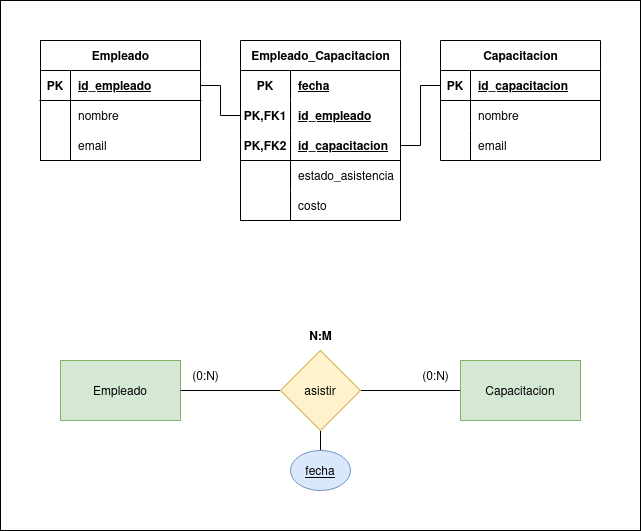

The diagram above was exported from draw.io. Its source (the exported page's mxGraphModel, read from the mxfile embedded in the PNG):
<mxGraphModel dx="1093" dy="646" grid="1" gridSize="10" guides="1" tooltips="1" connect="1" arrows="1" fold="1" page="1" pageScale="1" pageWidth="850" pageHeight="1100" math="0" shadow="0">
  <root>
    <mxCell id="0" />
    <mxCell id="1" parent="0" />
    <mxCell id="mGDh-zkGo23eZYkdyV94-58" value="" style="group" vertex="1" connectable="0" parent="1">
      <mxGeometry width="640" height="530" as="geometry" />
    </mxCell>
    <mxCell id="mGDh-zkGo23eZYkdyV94-57" value="" style="rounded=0;whiteSpace=wrap;html=1;" vertex="1" parent="mGDh-zkGo23eZYkdyV94-58">
      <mxGeometry width="640" height="530" as="geometry" />
    </mxCell>
    <mxCell id="mGDh-zkGo23eZYkdyV94-1" value="Empleado" style="rounded=0;whiteSpace=wrap;html=1;fillColor=#d5e8d4;strokeColor=#82b366;" vertex="1" parent="mGDh-zkGo23eZYkdyV94-58">
      <mxGeometry x="60" y="360" width="120" height="60" as="geometry" />
    </mxCell>
    <mxCell id="mGDh-zkGo23eZYkdyV94-4" style="edgeStyle=orthogonalEdgeStyle;rounded=0;orthogonalLoop=1;jettySize=auto;html=1;exitX=1;exitY=0.5;exitDx=0;exitDy=0;entryX=0;entryY=0.5;entryDx=0;entryDy=0;endArrow=none;startFill=0;" edge="1" parent="mGDh-zkGo23eZYkdyV94-58" source="mGDh-zkGo23eZYkdyV94-2" target="mGDh-zkGo23eZYkdyV94-3">
      <mxGeometry relative="1" as="geometry" />
    </mxCell>
    <mxCell id="mGDh-zkGo23eZYkdyV94-5" style="edgeStyle=orthogonalEdgeStyle;rounded=0;orthogonalLoop=1;jettySize=auto;html=1;exitX=0;exitY=0.5;exitDx=0;exitDy=0;entryX=1;entryY=0.5;entryDx=0;entryDy=0;endArrow=none;startFill=0;" edge="1" parent="mGDh-zkGo23eZYkdyV94-58" source="mGDh-zkGo23eZYkdyV94-2" target="mGDh-zkGo23eZYkdyV94-1">
      <mxGeometry relative="1" as="geometry" />
    </mxCell>
    <mxCell id="mGDh-zkGo23eZYkdyV94-34" style="rounded=0;orthogonalLoop=1;jettySize=auto;html=1;exitX=0.5;exitY=1;exitDx=0;exitDy=0;entryX=0.5;entryY=0;entryDx=0;entryDy=0;endArrow=none;startFill=0;" edge="1" parent="mGDh-zkGo23eZYkdyV94-58" source="mGDh-zkGo23eZYkdyV94-2" target="mGDh-zkGo23eZYkdyV94-32">
      <mxGeometry relative="1" as="geometry" />
    </mxCell>
    <mxCell id="mGDh-zkGo23eZYkdyV94-2" value="asistir" style="rhombus;whiteSpace=wrap;html=1;fillColor=#fff2cc;strokeColor=#d6b656;" vertex="1" parent="mGDh-zkGo23eZYkdyV94-58">
      <mxGeometry x="280" y="350" width="80" height="80" as="geometry" />
    </mxCell>
    <mxCell id="mGDh-zkGo23eZYkdyV94-3" value="Capacitacion" style="rounded=0;whiteSpace=wrap;html=1;fillColor=#d5e8d4;strokeColor=#82b366;" vertex="1" parent="mGDh-zkGo23eZYkdyV94-58">
      <mxGeometry x="460" y="360" width="120" height="60" as="geometry" />
    </mxCell>
    <mxCell id="mGDh-zkGo23eZYkdyV94-6" value="(0:N)" style="text;html=1;align=center;verticalAlign=middle;resizable=0;points=[];autosize=1;strokeColor=none;fillColor=none;" vertex="1" parent="mGDh-zkGo23eZYkdyV94-58">
      <mxGeometry x="410" y="360" width="50" height="30" as="geometry" />
    </mxCell>
    <mxCell id="mGDh-zkGo23eZYkdyV94-7" value="(0:N)" style="text;html=1;align=center;verticalAlign=middle;resizable=0;points=[];autosize=1;strokeColor=none;fillColor=none;" vertex="1" parent="mGDh-zkGo23eZYkdyV94-58">
      <mxGeometry x="180" y="360" width="50" height="30" as="geometry" />
    </mxCell>
    <mxCell id="mGDh-zkGo23eZYkdyV94-8" value="N:M" style="text;html=1;align=center;verticalAlign=middle;resizable=0;points=[];autosize=1;strokeColor=none;fillColor=none;fontStyle=1" vertex="1" parent="mGDh-zkGo23eZYkdyV94-58">
      <mxGeometry x="295" y="320" width="50" height="30" as="geometry" />
    </mxCell>
    <mxCell id="mGDh-zkGo23eZYkdyV94-9" value="Empleado" style="shape=table;startSize=30;container=1;collapsible=1;childLayout=tableLayout;fixedRows=1;rowLines=0;fontStyle=1;align=center;resizeLast=1;html=1;" vertex="1" parent="mGDh-zkGo23eZYkdyV94-58">
      <mxGeometry x="40" y="40" width="160" height="120" as="geometry" />
    </mxCell>
    <mxCell id="mGDh-zkGo23eZYkdyV94-10" value="" style="shape=tableRow;horizontal=0;startSize=0;swimlaneHead=0;swimlaneBody=0;fillColor=none;collapsible=0;dropTarget=0;points=[[0,0.5],[1,0.5]];portConstraint=eastwest;top=0;left=0;right=0;bottom=1;" vertex="1" parent="mGDh-zkGo23eZYkdyV94-9">
      <mxGeometry y="30" width="160" height="30" as="geometry" />
    </mxCell>
    <mxCell id="mGDh-zkGo23eZYkdyV94-11" value="PK" style="shape=partialRectangle;connectable=0;fillColor=none;top=0;left=0;bottom=0;right=0;fontStyle=1;overflow=hidden;whiteSpace=wrap;html=1;" vertex="1" parent="mGDh-zkGo23eZYkdyV94-10">
      <mxGeometry width="30" height="30" as="geometry">
        <mxRectangle width="30" height="30" as="alternateBounds" />
      </mxGeometry>
    </mxCell>
    <mxCell id="mGDh-zkGo23eZYkdyV94-12" value="id_empleado" style="shape=partialRectangle;connectable=0;fillColor=none;top=0;left=0;bottom=0;right=0;align=left;spacingLeft=6;fontStyle=5;overflow=hidden;whiteSpace=wrap;html=1;" vertex="1" parent="mGDh-zkGo23eZYkdyV94-10">
      <mxGeometry x="30" width="130" height="30" as="geometry">
        <mxRectangle width="130" height="30" as="alternateBounds" />
      </mxGeometry>
    </mxCell>
    <mxCell id="mGDh-zkGo23eZYkdyV94-13" value="" style="shape=tableRow;horizontal=0;startSize=0;swimlaneHead=0;swimlaneBody=0;fillColor=none;collapsible=0;dropTarget=0;points=[[0,0.5],[1,0.5]];portConstraint=eastwest;top=0;left=0;right=0;bottom=0;" vertex="1" parent="mGDh-zkGo23eZYkdyV94-9">
      <mxGeometry y="60" width="160" height="30" as="geometry" />
    </mxCell>
    <mxCell id="mGDh-zkGo23eZYkdyV94-14" value="" style="shape=partialRectangle;connectable=0;fillColor=none;top=0;left=0;bottom=0;right=0;editable=1;overflow=hidden;whiteSpace=wrap;html=1;" vertex="1" parent="mGDh-zkGo23eZYkdyV94-13">
      <mxGeometry width="30" height="30" as="geometry">
        <mxRectangle width="30" height="30" as="alternateBounds" />
      </mxGeometry>
    </mxCell>
    <mxCell id="mGDh-zkGo23eZYkdyV94-15" value="nombre" style="shape=partialRectangle;connectable=0;fillColor=none;top=0;left=0;bottom=0;right=0;align=left;spacingLeft=6;overflow=hidden;whiteSpace=wrap;html=1;" vertex="1" parent="mGDh-zkGo23eZYkdyV94-13">
      <mxGeometry x="30" width="130" height="30" as="geometry">
        <mxRectangle width="130" height="30" as="alternateBounds" />
      </mxGeometry>
    </mxCell>
    <mxCell id="mGDh-zkGo23eZYkdyV94-16" value="" style="shape=tableRow;horizontal=0;startSize=0;swimlaneHead=0;swimlaneBody=0;fillColor=none;collapsible=0;dropTarget=0;points=[[0,0.5],[1,0.5]];portConstraint=eastwest;top=0;left=0;right=0;bottom=0;" vertex="1" parent="mGDh-zkGo23eZYkdyV94-9">
      <mxGeometry y="90" width="160" height="30" as="geometry" />
    </mxCell>
    <mxCell id="mGDh-zkGo23eZYkdyV94-17" value="" style="shape=partialRectangle;connectable=0;fillColor=none;top=0;left=0;bottom=0;right=0;editable=1;overflow=hidden;whiteSpace=wrap;html=1;" vertex="1" parent="mGDh-zkGo23eZYkdyV94-16">
      <mxGeometry width="30" height="30" as="geometry">
        <mxRectangle width="30" height="30" as="alternateBounds" />
      </mxGeometry>
    </mxCell>
    <mxCell id="mGDh-zkGo23eZYkdyV94-18" value="email" style="shape=partialRectangle;connectable=0;fillColor=none;top=0;left=0;bottom=0;right=0;align=left;spacingLeft=6;overflow=hidden;whiteSpace=wrap;html=1;" vertex="1" parent="mGDh-zkGo23eZYkdyV94-16">
      <mxGeometry x="30" width="130" height="30" as="geometry">
        <mxRectangle width="130" height="30" as="alternateBounds" />
      </mxGeometry>
    </mxCell>
    <mxCell id="mGDh-zkGo23eZYkdyV94-22" value="Capacitacion" style="shape=table;startSize=30;container=1;collapsible=1;childLayout=tableLayout;fixedRows=1;rowLines=0;fontStyle=1;align=center;resizeLast=1;html=1;" vertex="1" parent="mGDh-zkGo23eZYkdyV94-58">
      <mxGeometry x="440" y="40" width="160" height="120" as="geometry" />
    </mxCell>
    <mxCell id="mGDh-zkGo23eZYkdyV94-23" value="" style="shape=tableRow;horizontal=0;startSize=0;swimlaneHead=0;swimlaneBody=0;fillColor=none;collapsible=0;dropTarget=0;points=[[0,0.5],[1,0.5]];portConstraint=eastwest;top=0;left=0;right=0;bottom=1;" vertex="1" parent="mGDh-zkGo23eZYkdyV94-22">
      <mxGeometry y="30" width="160" height="30" as="geometry" />
    </mxCell>
    <mxCell id="mGDh-zkGo23eZYkdyV94-24" value="PK" style="shape=partialRectangle;connectable=0;fillColor=none;top=0;left=0;bottom=0;right=0;fontStyle=1;overflow=hidden;whiteSpace=wrap;html=1;" vertex="1" parent="mGDh-zkGo23eZYkdyV94-23">
      <mxGeometry width="30" height="30" as="geometry">
        <mxRectangle width="30" height="30" as="alternateBounds" />
      </mxGeometry>
    </mxCell>
    <mxCell id="mGDh-zkGo23eZYkdyV94-25" value="id_capacitacion" style="shape=partialRectangle;connectable=0;fillColor=none;top=0;left=0;bottom=0;right=0;align=left;spacingLeft=6;fontStyle=5;overflow=hidden;whiteSpace=wrap;html=1;" vertex="1" parent="mGDh-zkGo23eZYkdyV94-23">
      <mxGeometry x="30" width="130" height="30" as="geometry">
        <mxRectangle width="130" height="30" as="alternateBounds" />
      </mxGeometry>
    </mxCell>
    <mxCell id="mGDh-zkGo23eZYkdyV94-26" value="" style="shape=tableRow;horizontal=0;startSize=0;swimlaneHead=0;swimlaneBody=0;fillColor=none;collapsible=0;dropTarget=0;points=[[0,0.5],[1,0.5]];portConstraint=eastwest;top=0;left=0;right=0;bottom=0;" vertex="1" parent="mGDh-zkGo23eZYkdyV94-22">
      <mxGeometry y="60" width="160" height="30" as="geometry" />
    </mxCell>
    <mxCell id="mGDh-zkGo23eZYkdyV94-27" value="" style="shape=partialRectangle;connectable=0;fillColor=none;top=0;left=0;bottom=0;right=0;editable=1;overflow=hidden;whiteSpace=wrap;html=1;" vertex="1" parent="mGDh-zkGo23eZYkdyV94-26">
      <mxGeometry width="30" height="30" as="geometry">
        <mxRectangle width="30" height="30" as="alternateBounds" />
      </mxGeometry>
    </mxCell>
    <mxCell id="mGDh-zkGo23eZYkdyV94-28" value="nombre" style="shape=partialRectangle;connectable=0;fillColor=none;top=0;left=0;bottom=0;right=0;align=left;spacingLeft=6;overflow=hidden;whiteSpace=wrap;html=1;" vertex="1" parent="mGDh-zkGo23eZYkdyV94-26">
      <mxGeometry x="30" width="130" height="30" as="geometry">
        <mxRectangle width="130" height="30" as="alternateBounds" />
      </mxGeometry>
    </mxCell>
    <mxCell id="mGDh-zkGo23eZYkdyV94-29" value="" style="shape=tableRow;horizontal=0;startSize=0;swimlaneHead=0;swimlaneBody=0;fillColor=none;collapsible=0;dropTarget=0;points=[[0,0.5],[1,0.5]];portConstraint=eastwest;top=0;left=0;right=0;bottom=0;" vertex="1" parent="mGDh-zkGo23eZYkdyV94-22">
      <mxGeometry y="90" width="160" height="30" as="geometry" />
    </mxCell>
    <mxCell id="mGDh-zkGo23eZYkdyV94-30" value="" style="shape=partialRectangle;connectable=0;fillColor=none;top=0;left=0;bottom=0;right=0;editable=1;overflow=hidden;whiteSpace=wrap;html=1;" vertex="1" parent="mGDh-zkGo23eZYkdyV94-29">
      <mxGeometry width="30" height="30" as="geometry">
        <mxRectangle width="30" height="30" as="alternateBounds" />
      </mxGeometry>
    </mxCell>
    <mxCell id="mGDh-zkGo23eZYkdyV94-31" value="email" style="shape=partialRectangle;connectable=0;fillColor=none;top=0;left=0;bottom=0;right=0;align=left;spacingLeft=6;overflow=hidden;whiteSpace=wrap;html=1;" vertex="1" parent="mGDh-zkGo23eZYkdyV94-29">
      <mxGeometry x="30" width="130" height="30" as="geometry">
        <mxRectangle width="130" height="30" as="alternateBounds" />
      </mxGeometry>
    </mxCell>
    <mxCell id="mGDh-zkGo23eZYkdyV94-32" value="fecha" style="ellipse;whiteSpace=wrap;html=1;fillColor=#dae8fc;strokeColor=#6c8ebf;fontStyle=4" vertex="1" parent="mGDh-zkGo23eZYkdyV94-58">
      <mxGeometry x="290" y="450" width="60" height="40" as="geometry" />
    </mxCell>
    <mxCell id="mGDh-zkGo23eZYkdyV94-36" value="Empleado_Capacitacion" style="shape=table;startSize=30;container=1;collapsible=1;childLayout=tableLayout;fixedRows=1;rowLines=0;fontStyle=1;align=center;resizeLast=1;html=1;" vertex="1" parent="mGDh-zkGo23eZYkdyV94-58">
      <mxGeometry x="240" y="40" width="160" height="180" as="geometry" />
    </mxCell>
    <mxCell id="mGDh-zkGo23eZYkdyV94-37" value="" style="shape=tableRow;horizontal=0;startSize=0;swimlaneHead=0;swimlaneBody=0;fillColor=none;collapsible=0;dropTarget=0;points=[[0,0.5],[1,0.5]];portConstraint=eastwest;top=0;left=0;right=0;bottom=0;" vertex="1" parent="mGDh-zkGo23eZYkdyV94-36">
      <mxGeometry y="30" width="160" height="30" as="geometry" />
    </mxCell>
    <mxCell id="mGDh-zkGo23eZYkdyV94-38" value="PK" style="shape=partialRectangle;connectable=0;fillColor=none;top=0;left=0;bottom=0;right=0;fontStyle=1;overflow=hidden;whiteSpace=wrap;html=1;" vertex="1" parent="mGDh-zkGo23eZYkdyV94-37">
      <mxGeometry width="50" height="30" as="geometry">
        <mxRectangle width="50" height="30" as="alternateBounds" />
      </mxGeometry>
    </mxCell>
    <mxCell id="mGDh-zkGo23eZYkdyV94-39" value="fecha" style="shape=partialRectangle;connectable=0;fillColor=none;top=0;left=0;bottom=0;right=0;align=left;spacingLeft=6;fontStyle=5;overflow=hidden;whiteSpace=wrap;html=1;" vertex="1" parent="mGDh-zkGo23eZYkdyV94-37">
      <mxGeometry x="50" width="110" height="30" as="geometry">
        <mxRectangle width="110" height="30" as="alternateBounds" />
      </mxGeometry>
    </mxCell>
    <mxCell id="mGDh-zkGo23eZYkdyV94-46" value="" style="shape=tableRow;horizontal=0;startSize=0;swimlaneHead=0;swimlaneBody=0;fillColor=none;collapsible=0;dropTarget=0;points=[[0,0.5],[1,0.5]];portConstraint=eastwest;top=0;left=0;right=0;bottom=0;" vertex="1" parent="mGDh-zkGo23eZYkdyV94-36">
      <mxGeometry y="60" width="160" height="30" as="geometry" />
    </mxCell>
    <mxCell id="mGDh-zkGo23eZYkdyV94-47" value="PK,FK1" style="shape=partialRectangle;connectable=0;fillColor=none;top=0;left=0;bottom=0;right=0;fontStyle=1;overflow=hidden;whiteSpace=wrap;html=1;" vertex="1" parent="mGDh-zkGo23eZYkdyV94-46">
      <mxGeometry width="50" height="30" as="geometry">
        <mxRectangle width="50" height="30" as="alternateBounds" />
      </mxGeometry>
    </mxCell>
    <mxCell id="mGDh-zkGo23eZYkdyV94-48" value="id_empleado" style="shape=partialRectangle;connectable=0;fillColor=none;top=0;left=0;bottom=0;right=0;align=left;spacingLeft=6;fontStyle=5;overflow=hidden;whiteSpace=wrap;html=1;" vertex="1" parent="mGDh-zkGo23eZYkdyV94-46">
      <mxGeometry x="50" width="110" height="30" as="geometry">
        <mxRectangle width="110" height="30" as="alternateBounds" />
      </mxGeometry>
    </mxCell>
    <mxCell id="mGDh-zkGo23eZYkdyV94-49" value="" style="shape=tableRow;horizontal=0;startSize=0;swimlaneHead=0;swimlaneBody=0;fillColor=none;collapsible=0;dropTarget=0;points=[[0,0.5],[1,0.5]];portConstraint=eastwest;top=0;left=0;right=0;bottom=1;" vertex="1" parent="mGDh-zkGo23eZYkdyV94-36">
      <mxGeometry y="90" width="160" height="30" as="geometry" />
    </mxCell>
    <mxCell id="mGDh-zkGo23eZYkdyV94-50" value="PK,FK2" style="shape=partialRectangle;connectable=0;fillColor=none;top=0;left=0;bottom=0;right=0;fontStyle=1;overflow=hidden;whiteSpace=wrap;html=1;" vertex="1" parent="mGDh-zkGo23eZYkdyV94-49">
      <mxGeometry width="50" height="30" as="geometry">
        <mxRectangle width="50" height="30" as="alternateBounds" />
      </mxGeometry>
    </mxCell>
    <mxCell id="mGDh-zkGo23eZYkdyV94-51" value="id_capacitacion" style="shape=partialRectangle;connectable=0;fillColor=none;top=0;left=0;bottom=0;right=0;align=left;spacingLeft=6;fontStyle=5;overflow=hidden;whiteSpace=wrap;html=1;" vertex="1" parent="mGDh-zkGo23eZYkdyV94-49">
      <mxGeometry x="50" width="110" height="30" as="geometry">
        <mxRectangle width="110" height="30" as="alternateBounds" />
      </mxGeometry>
    </mxCell>
    <mxCell id="mGDh-zkGo23eZYkdyV94-40" value="" style="shape=tableRow;horizontal=0;startSize=0;swimlaneHead=0;swimlaneBody=0;fillColor=none;collapsible=0;dropTarget=0;points=[[0,0.5],[1,0.5]];portConstraint=eastwest;top=0;left=0;right=0;bottom=0;" vertex="1" parent="mGDh-zkGo23eZYkdyV94-36">
      <mxGeometry y="120" width="160" height="30" as="geometry" />
    </mxCell>
    <mxCell id="mGDh-zkGo23eZYkdyV94-41" value="" style="shape=partialRectangle;connectable=0;fillColor=none;top=0;left=0;bottom=0;right=0;editable=1;overflow=hidden;whiteSpace=wrap;html=1;" vertex="1" parent="mGDh-zkGo23eZYkdyV94-40">
      <mxGeometry width="50" height="30" as="geometry">
        <mxRectangle width="50" height="30" as="alternateBounds" />
      </mxGeometry>
    </mxCell>
    <mxCell id="mGDh-zkGo23eZYkdyV94-42" value="estado_asistencia" style="shape=partialRectangle;connectable=0;fillColor=none;top=0;left=0;bottom=0;right=0;align=left;spacingLeft=6;overflow=hidden;whiteSpace=wrap;html=1;" vertex="1" parent="mGDh-zkGo23eZYkdyV94-40">
      <mxGeometry x="50" width="110" height="30" as="geometry">
        <mxRectangle width="110" height="30" as="alternateBounds" />
      </mxGeometry>
    </mxCell>
    <mxCell id="mGDh-zkGo23eZYkdyV94-52" value="" style="shape=tableRow;horizontal=0;startSize=0;swimlaneHead=0;swimlaneBody=0;fillColor=none;collapsible=0;dropTarget=0;points=[[0,0.5],[1,0.5]];portConstraint=eastwest;top=0;left=0;right=0;bottom=0;" vertex="1" parent="mGDh-zkGo23eZYkdyV94-36">
      <mxGeometry y="150" width="160" height="30" as="geometry" />
    </mxCell>
    <mxCell id="mGDh-zkGo23eZYkdyV94-53" value="" style="shape=partialRectangle;connectable=0;fillColor=none;top=0;left=0;bottom=0;right=0;editable=1;overflow=hidden;whiteSpace=wrap;html=1;" vertex="1" parent="mGDh-zkGo23eZYkdyV94-52">
      <mxGeometry width="50" height="30" as="geometry">
        <mxRectangle width="50" height="30" as="alternateBounds" />
      </mxGeometry>
    </mxCell>
    <mxCell id="mGDh-zkGo23eZYkdyV94-54" value="costo" style="shape=partialRectangle;connectable=0;fillColor=none;top=0;left=0;bottom=0;right=0;align=left;spacingLeft=6;overflow=hidden;whiteSpace=wrap;html=1;" vertex="1" parent="mGDh-zkGo23eZYkdyV94-52">
      <mxGeometry x="50" width="110" height="30" as="geometry">
        <mxRectangle width="110" height="30" as="alternateBounds" />
      </mxGeometry>
    </mxCell>
    <mxCell id="mGDh-zkGo23eZYkdyV94-55" style="edgeStyle=orthogonalEdgeStyle;rounded=0;orthogonalLoop=1;jettySize=auto;html=1;exitX=1;exitY=0.5;exitDx=0;exitDy=0;entryX=0;entryY=0.5;entryDx=0;entryDy=0;endArrow=none;startFill=0;" edge="1" parent="mGDh-zkGo23eZYkdyV94-58" source="mGDh-zkGo23eZYkdyV94-10" target="mGDh-zkGo23eZYkdyV94-46">
      <mxGeometry relative="1" as="geometry" />
    </mxCell>
    <mxCell id="mGDh-zkGo23eZYkdyV94-56" style="edgeStyle=orthogonalEdgeStyle;rounded=0;orthogonalLoop=1;jettySize=auto;html=1;exitX=0;exitY=0.5;exitDx=0;exitDy=0;entryX=1;entryY=0.5;entryDx=0;entryDy=0;endArrow=none;startFill=0;" edge="1" parent="mGDh-zkGo23eZYkdyV94-58" source="mGDh-zkGo23eZYkdyV94-23" target="mGDh-zkGo23eZYkdyV94-49">
      <mxGeometry relative="1" as="geometry" />
    </mxCell>
  </root>
</mxGraphModel>